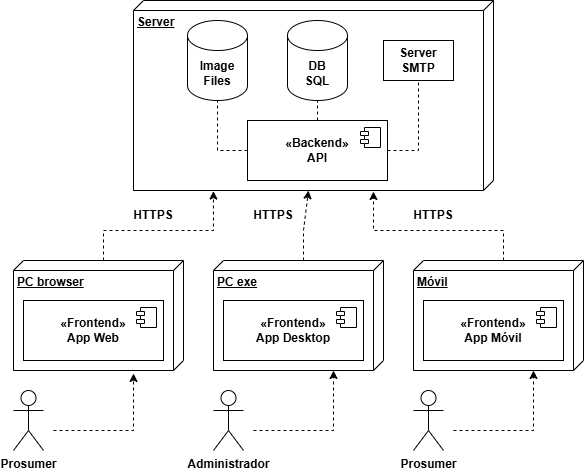

The diagram above was exported from draw.io. Its source (the exported page's mxGraphModel, read from the mxfile embedded in the PNG):
<mxGraphModel dx="1426" dy="751" grid="1" gridSize="10" guides="1" tooltips="1" connect="1" arrows="1" fold="1" page="1" pageScale="1" pageWidth="827" pageHeight="1169" math="0" shadow="0">
  <root>
    <mxCell id="0" />
    <mxCell id="1" parent="0" />
    <mxCell id="g4gIfBDNY8q31qsfXDTf-1" value="Server" style="verticalAlign=top;align=left;spacingTop=8;spacingLeft=2;spacingRight=12;shape=cube;size=10;direction=south;fontStyle=5;html=1;whiteSpace=wrap;" parent="1" vertex="1">
      <mxGeometry x="160" y="130" width="360" height="190" as="geometry" />
    </mxCell>
    <mxCell id="g4gIfBDNY8q31qsfXDTf-2" value="PC browser" style="verticalAlign=top;align=left;spacingTop=8;spacingLeft=2;spacingRight=12;shape=cube;size=10;direction=south;fontStyle=5;html=1;whiteSpace=wrap;" parent="1" vertex="1">
      <mxGeometry x="40" y="390" width="170" height="110" as="geometry" />
    </mxCell>
    <mxCell id="8Vhu7Kmc30xE5qqlhKu0-5" value="«Backend»&lt;br&gt;&lt;span&gt;API&lt;/span&gt;" style="html=1;dropTarget=0;whiteSpace=wrap;fontStyle=1" parent="1" vertex="1">
      <mxGeometry x="274" y="250" width="140" height="60" as="geometry" />
    </mxCell>
    <mxCell id="8Vhu7Kmc30xE5qqlhKu0-6" value="" style="shape=module;jettyWidth=8;jettyHeight=4;fontStyle=1" parent="8Vhu7Kmc30xE5qqlhKu0-5" vertex="1">
      <mxGeometry x="1" width="20" height="20" relative="1" as="geometry">
        <mxPoint x="-27" y="7" as="offset" />
      </mxGeometry>
    </mxCell>
    <mxCell id="8Vhu7Kmc30xE5qqlhKu0-11" value="«Frontend»&lt;br&gt;&lt;span&gt;App Web&lt;/span&gt;" style="html=1;dropTarget=0;whiteSpace=wrap;fontStyle=1" parent="1" vertex="1">
      <mxGeometry x="50" y="430" width="140" height="60" as="geometry" />
    </mxCell>
    <mxCell id="8Vhu7Kmc30xE5qqlhKu0-12" value="" style="shape=module;jettyWidth=8;jettyHeight=4;fontStyle=1" parent="8Vhu7Kmc30xE5qqlhKu0-11" vertex="1">
      <mxGeometry x="1" width="20" height="20" relative="1" as="geometry">
        <mxPoint x="-27" y="7" as="offset" />
      </mxGeometry>
    </mxCell>
    <mxCell id="8Vhu7Kmc30xE5qqlhKu0-29" value="PC exe" style="verticalAlign=top;align=left;spacingTop=8;spacingLeft=2;spacingRight=12;shape=cube;size=10;direction=south;fontStyle=5;html=1;whiteSpace=wrap;" parent="1" vertex="1">
      <mxGeometry x="240" y="390" width="170" height="110" as="geometry" />
    </mxCell>
    <mxCell id="8Vhu7Kmc30xE5qqlhKu0-9" value="«Frontend»&lt;br&gt;&lt;span&gt;App Desktop&lt;/span&gt;" style="html=1;dropTarget=0;whiteSpace=wrap;fontStyle=1" parent="1" vertex="1">
      <mxGeometry x="250" y="430" width="140" height="60" as="geometry" />
    </mxCell>
    <mxCell id="8Vhu7Kmc30xE5qqlhKu0-10" value="" style="shape=module;jettyWidth=8;jettyHeight=4;fontStyle=1" parent="8Vhu7Kmc30xE5qqlhKu0-9" vertex="1">
      <mxGeometry x="1" width="20" height="20" relative="1" as="geometry">
        <mxPoint x="-27" y="7" as="offset" />
      </mxGeometry>
    </mxCell>
    <mxCell id="8Vhu7Kmc30xE5qqlhKu0-30" value="Móvil" style="verticalAlign=top;align=left;spacingTop=8;spacingLeft=2;spacingRight=12;shape=cube;size=10;direction=south;fontStyle=5;html=1;whiteSpace=wrap;" parent="1" vertex="1">
      <mxGeometry x="440" y="390" width="170" height="110" as="geometry" />
    </mxCell>
    <mxCell id="8Vhu7Kmc30xE5qqlhKu0-7" value="«Frontend»&lt;br&gt;&lt;span&gt;App Móvil&lt;/span&gt;" style="html=1;dropTarget=0;whiteSpace=wrap;fontStyle=1" parent="1" vertex="1">
      <mxGeometry x="450" y="430" width="140" height="60" as="geometry" />
    </mxCell>
    <mxCell id="8Vhu7Kmc30xE5qqlhKu0-8" value="" style="shape=module;jettyWidth=8;jettyHeight=4;fontStyle=1" parent="8Vhu7Kmc30xE5qqlhKu0-7" vertex="1">
      <mxGeometry x="1" width="20" height="20" relative="1" as="geometry">
        <mxPoint x="-27" y="7" as="offset" />
      </mxGeometry>
    </mxCell>
    <mxCell id="8Vhu7Kmc30xE5qqlhKu0-31" value="DB&lt;div&gt;SQL&lt;/div&gt;" style="shape=cylinder3;whiteSpace=wrap;html=1;boundedLbl=1;backgroundOutline=1;size=15;fontStyle=1" parent="1" vertex="1">
      <mxGeometry x="314" y="150" width="60" height="80" as="geometry" />
    </mxCell>
    <mxCell id="8Vhu7Kmc30xE5qqlhKu0-32" value="Image&lt;div&gt;Files&lt;/div&gt;" style="shape=cylinder3;whiteSpace=wrap;html=1;boundedLbl=1;backgroundOutline=1;size=15;fontStyle=1" parent="1" vertex="1">
      <mxGeometry x="214" y="150" width="60" height="80" as="geometry" />
    </mxCell>
    <mxCell id="8Vhu7Kmc30xE5qqlhKu0-33" value="Server&lt;div&gt;SMTP&lt;/div&gt;" style="rounded=0;whiteSpace=wrap;html=1;fontStyle=1" parent="1" vertex="1">
      <mxGeometry x="410" y="170" width="70" height="40" as="geometry" />
    </mxCell>
    <mxCell id="8Vhu7Kmc30xE5qqlhKu0-35" value="Administrador" style="shape=umlActor;verticalLabelPosition=bottom;verticalAlign=top;html=1;outlineConnect=0;fontStyle=1" parent="1" vertex="1">
      <mxGeometry x="240" y="520" width="30" height="60" as="geometry" />
    </mxCell>
    <mxCell id="8Vhu7Kmc30xE5qqlhKu0-36" value="Prosumer" style="shape=umlActor;verticalLabelPosition=bottom;verticalAlign=top;html=1;outlineConnect=0;fontStyle=1" parent="1" vertex="1">
      <mxGeometry x="40" y="520" width="30" height="60" as="geometry" />
    </mxCell>
    <mxCell id="8Vhu7Kmc30xE5qqlhKu0-37" value="Prosumer" style="shape=umlActor;verticalLabelPosition=bottom;verticalAlign=top;html=1;outlineConnect=0;fontStyle=1" parent="1" vertex="1">
      <mxGeometry x="440" y="520" width="30" height="60" as="geometry" />
    </mxCell>
    <mxCell id="8Vhu7Kmc30xE5qqlhKu0-38" value="" style="endArrow=classic;html=1;rounded=0;dashed=1;entryX=1.027;entryY=0.294;entryDx=0;entryDy=0;entryPerimeter=0;fontStyle=1" parent="1" target="g4gIfBDNY8q31qsfXDTf-2" edge="1">
      <mxGeometry width="50" height="50" relative="1" as="geometry">
        <mxPoint x="80" y="560" as="sourcePoint" />
        <mxPoint x="160" y="650" as="targetPoint" />
        <Array as="points">
          <mxPoint x="160" y="560" />
        </Array>
      </mxGeometry>
    </mxCell>
    <mxCell id="8Vhu7Kmc30xE5qqlhKu0-39" value="" style="endArrow=classic;html=1;rounded=0;dashed=1;entryX=1;entryY=0.294;entryDx=0;entryDy=0;entryPerimeter=0;fontStyle=1" parent="1" target="8Vhu7Kmc30xE5qqlhKu0-29" edge="1">
      <mxGeometry width="50" height="50" relative="1" as="geometry">
        <mxPoint x="280" y="560" as="sourcePoint" />
        <mxPoint x="370" y="520" as="targetPoint" />
        <Array as="points">
          <mxPoint x="360" y="560" />
        </Array>
      </mxGeometry>
    </mxCell>
    <mxCell id="8Vhu7Kmc30xE5qqlhKu0-40" value="" style="endArrow=classic;html=1;rounded=0;dashed=1;entryX=1;entryY=0.294;entryDx=0;entryDy=0;entryPerimeter=0;fontStyle=1" parent="1" edge="1">
      <mxGeometry width="50" height="50" relative="1" as="geometry">
        <mxPoint x="480" y="560" as="sourcePoint" />
        <mxPoint x="560" y="500" as="targetPoint" />
        <Array as="points">
          <mxPoint x="560" y="560" />
        </Array>
      </mxGeometry>
    </mxCell>
    <mxCell id="8Vhu7Kmc30xE5qqlhKu0-41" value="" style="endArrow=classic;html=1;rounded=0;dashed=1;entryX=1.003;entryY=0.778;entryDx=0;entryDy=0;entryPerimeter=0;exitX=0;exitY=0;exitDx=0;exitDy=80;exitPerimeter=0;fontStyle=1" parent="1" source="g4gIfBDNY8q31qsfXDTf-2" target="g4gIfBDNY8q31qsfXDTf-1" edge="1">
      <mxGeometry width="50" height="50" relative="1" as="geometry">
        <mxPoint x="20" y="320" as="sourcePoint" />
        <mxPoint x="100" y="260" as="targetPoint" />
        <Array as="points">
          <mxPoint x="130" y="360" />
          <mxPoint x="240" y="360" />
        </Array>
      </mxGeometry>
    </mxCell>
    <mxCell id="8Vhu7Kmc30xE5qqlhKu0-42" value="" style="endArrow=classic;html=1;rounded=0;dashed=1;entryX=1.003;entryY=0.778;entryDx=0;entryDy=0;entryPerimeter=0;exitX=0;exitY=0;exitDx=0;exitDy=80;exitPerimeter=0;fontStyle=1" parent="1" source="8Vhu7Kmc30xE5qqlhKu0-30" edge="1">
      <mxGeometry width="50" height="50" relative="1" as="geometry">
        <mxPoint x="290" y="390" as="sourcePoint" />
        <mxPoint x="400" y="321" as="targetPoint" />
        <Array as="points">
          <mxPoint x="530" y="360" />
          <mxPoint x="400" y="360" />
        </Array>
      </mxGeometry>
    </mxCell>
    <mxCell id="8Vhu7Kmc30xE5qqlhKu0-43" value="" style="endArrow=classic;html=1;rounded=0;dashed=1;exitX=0;exitY=0;exitDx=0;exitDy=80;exitPerimeter=0;entryX=0;entryY=0;entryDx=190;entryDy=185;entryPerimeter=0;fontStyle=1" parent="1" source="8Vhu7Kmc30xE5qqlhKu0-29" target="g4gIfBDNY8q31qsfXDTf-1" edge="1">
      <mxGeometry width="50" height="50" relative="1" as="geometry">
        <mxPoint x="270" y="429" as="sourcePoint" />
        <mxPoint x="350" y="350" as="targetPoint" />
        <Array as="points">
          <mxPoint x="330" y="360" />
        </Array>
      </mxGeometry>
    </mxCell>
    <mxCell id="8Vhu7Kmc30xE5qqlhKu0-44" value="HTTPS" style="text;html=1;align=center;verticalAlign=middle;whiteSpace=wrap;rounded=0;fontStyle=1" parent="1" vertex="1">
      <mxGeometry x="150" y="330" width="60" height="30" as="geometry" />
    </mxCell>
    <mxCell id="8Vhu7Kmc30xE5qqlhKu0-45" value="HTTPS" style="text;html=1;align=center;verticalAlign=middle;whiteSpace=wrap;rounded=0;fontStyle=1" parent="1" vertex="1">
      <mxGeometry x="430" y="330" width="60" height="30" as="geometry" />
    </mxCell>
    <mxCell id="8Vhu7Kmc30xE5qqlhKu0-46" value="HTTPS" style="text;html=1;align=center;verticalAlign=middle;whiteSpace=wrap;rounded=0;fontStyle=1" parent="1" vertex="1">
      <mxGeometry x="270" y="330" width="60" height="30" as="geometry" />
    </mxCell>
    <mxCell id="8Vhu7Kmc30xE5qqlhKu0-47" value="" style="endArrow=none;html=1;rounded=0;dashed=1;exitX=1;exitY=0.5;exitDx=0;exitDy=0;entryX=0.5;entryY=1;entryDx=0;entryDy=0;endFill=0;fontStyle=1" parent="1" source="8Vhu7Kmc30xE5qqlhKu0-5" target="8Vhu7Kmc30xE5qqlhKu0-33" edge="1">
      <mxGeometry width="50" height="50" relative="1" as="geometry">
        <mxPoint x="700" y="315" as="sourcePoint" />
        <mxPoint x="705" y="245" as="targetPoint" />
        <Array as="points">
          <mxPoint x="445" y="280" />
        </Array>
      </mxGeometry>
    </mxCell>
    <mxCell id="8Vhu7Kmc30xE5qqlhKu0-48" value="" style="endArrow=none;html=1;rounded=0;dashed=1;exitX=0;exitY=0.5;exitDx=0;exitDy=0;entryX=0.5;entryY=1;entryDx=0;entryDy=0;endFill=0;entryPerimeter=0;fontStyle=1" parent="1" source="8Vhu7Kmc30xE5qqlhKu0-5" target="8Vhu7Kmc30xE5qqlhKu0-32" edge="1">
      <mxGeometry width="50" height="50" relative="1" as="geometry">
        <mxPoint x="150" y="290" as="sourcePoint" />
        <mxPoint x="199" y="220" as="targetPoint" />
        <Array as="points">
          <mxPoint x="244" y="280" />
        </Array>
      </mxGeometry>
    </mxCell>
    <mxCell id="8Vhu7Kmc30xE5qqlhKu0-49" value="" style="endArrow=none;html=1;rounded=0;dashed=1;exitX=0.5;exitY=0;exitDx=0;exitDy=0;entryX=0.5;entryY=1;entryDx=0;entryDy=0;endFill=0;entryPerimeter=0;fontStyle=1" parent="1" source="8Vhu7Kmc30xE5qqlhKu0-5" target="8Vhu7Kmc30xE5qqlhKu0-31" edge="1">
      <mxGeometry width="50" height="50" relative="1" as="geometry">
        <mxPoint x="290" y="320" as="sourcePoint" />
        <mxPoint x="260" y="270" as="targetPoint" />
        <Array as="points" />
      </mxGeometry>
    </mxCell>
  </root>
</mxGraphModel>